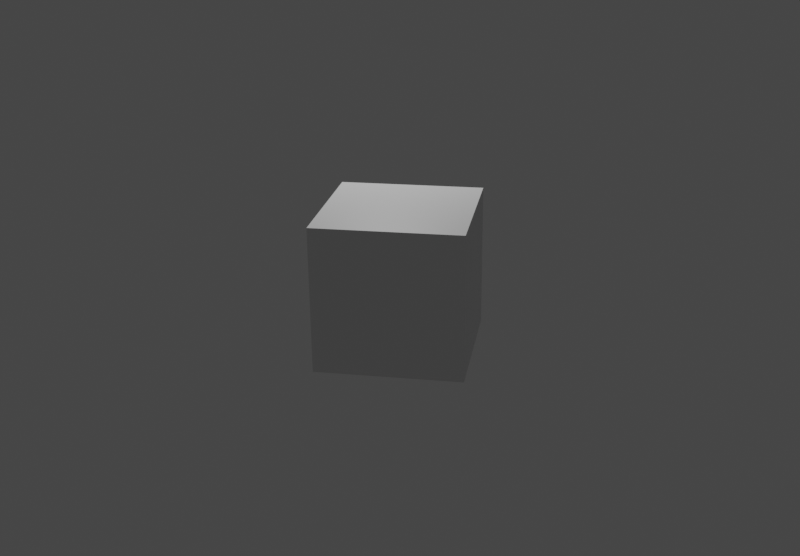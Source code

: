 # Source: vhs_nodes_overlay.blend  (saved by Blender 2.90.8; exported with 4.5.12 LTS)
import bpy
from mathutils import Matrix  # noqa: F401  (used for matrix-valued properties, if any)

bpy.ops.wm.read_factory_settings(use_empty=True)
scene = bpy.context.scene
scene.name = 'Scene'

# ---- collections
col_collection = bpy.data.collections.new('Collection'); scene.collection.children.link(col_collection)

# ---- materials (node trees are filled in below, after node groups)
mat_material = bpy.data.materials.new('Material')
mat_material.alpha_threshold = 0.0
mat_material.use_transparent_shadow = False
mat_material.line_color = (0.0, 0.0, 0.0, 1.0)

# ---- material node trees
mat_material.use_nodes = True; mat_material.node_tree.nodes.clear()
_N = mat_material.node_tree.nodes; _L = mat_material.node_tree.links
n0 = _N.new('ShaderNodeOutputMaterial'); n0.name = 'Material Output'; n0.location = (300, 300)
n1 = _N.new('ShaderNodeBsdfPrincipled'); n1.name = 'Principled BSDF'; n1.location = (10, 300)
n1.distribution = 'GGX'
n1.subsurface_method = 'BURLEY'
n1.inputs[2].default_value = 0.4
n1.inputs[3].default_value = 1.45
n1.inputs[27].default_value = (0.0, 0.0, 0.0, 1.0)
n1.inputs[28].default_value = 1.0
_L.new(n1.outputs[0], n0.inputs[0])
n0.is_active_output = True

# ---- world
world_world = bpy.data.worlds.new('World'); scene.world = world_world
world_world.use_nodes = True; world_world.node_tree.nodes.clear()
_N = world_world.node_tree.nodes; _L = world_world.node_tree.links
n0 = _N.new('ShaderNodeOutputWorld'); n0.name = 'World Output'; n0.location = (300, 300)
n1 = _N.new('ShaderNodeBackground'); n1.name = 'Background'; n1.location = (10, 300)
n1.inputs[0].default_value = (0.05088, 0.05088, 0.05088, 1.0)
_L.new(n1.outputs[0], n0.inputs[0])
n0.is_active_output = True
world_world.color = (0.05088, 0.05088, 0.05088)
world_world.use_sun_shadow = False
world_world.sun_shadow_jitter_overblur = 0.0

# ---- cameras
cam_camera = bpy.data.cameras.new('Camera')
cam_camera.clip_end = 100.0
cam_camera.ortho_scale = 7.314

# ---- lights
light_light = bpy.data.lights.new('Light', 'POINT')
light_light.transmission_factor = 0.0
light_light.energy = 1000.0
light_light.shadow_soft_size = 0.1
light_light.shadow_maximum_resolution = 0.006
light_light.use_absolute_resolution = True

# ---- meshes
me_cube = bpy.data.meshes.new('Cube')
me_cube.from_pydata([(1.0, 1.0, 1.0), (1.0, 1.0, -1.0), (1.0, -1.0, 1.0), (1.0, -1.0, -1.0), (-1.0, 1.0, 1.0), (-1.0, 1.0, -1.0), (-1.0, -1.0, 1.0), (-1.0, -1.0, -1.0)], [], [(0, 4, 6, 2), (3, 2, 6, 7), (7, 6, 4, 5), (5, 1, 3, 7), (1, 0, 2, 3), (5, 4, 0, 1)])
_uv = me_cube.uv_layers.new(name='UVMap')
_uv.uv.foreach_set('vector', [0.625, 0.5, 0.875, 0.5, 0.875, 0.75, 0.625, 0.75, 0.375, 0.75, 0.625, 0.75, 0.625, 1.0, 0.375, 1.0, 0.375, 0.0, 0.625, 0.0, 0.625, 0.25, 0.375, 0.25, 0.125, 0.5, 0.375, 0.5, 0.375, 0.75, 0.125, 0.75, 0.375, 0.5, 0.625, 0.5, 0.625, 0.75, 0.375, 0.75, 0.375, 0.25, 0.625, 0.25, 0.625, 0.5, 0.375, 0.5])
me_cube.materials.append(mat_material)
me_cube.use_remesh_preserve_volume = False
me_cube.use_remesh_preserve_attributes = False
me_cube.use_mirror_vertex_groups = False
me_cube.update()

# ---- objects
ob_cube = bpy.data.objects.new('Cube', me_cube)
ob_light = bpy.data.objects.new('Light', light_light)
ob_camera = bpy.data.objects.new('Camera', cam_camera)

# ---- transforms, parenting, visibility, modifiers, constraints
ob_cube.location = (0.0, 0.0, 0.0)
ob_cube.lock_rotations_4d = False
ob_cube.empty_display_type = 'ARROWS'
ob_cube.lineart.crease_threshold = 0.0
ob_light.location = (4.076, 1.005, 5.904)
ob_light.rotation_euler = (0.6503, 0.05522, 1.866)
ob_light.lock_rotations_4d = False
ob_light.empty_display_type = 'ARROWS'
ob_light.color = (0.0, 0.0, 0.0, 0.0)
ob_light.lineart.crease_threshold = 0.0
ob_camera.location = (-13.7, -2.507, 5.536)
ob_camera.rotation_euler = (1.192, 0.01108, -1.394)
ob_camera.scale = (1.0, 1.0, 1.0)
ob_camera.lock_rotations_4d = False
ob_camera.empty_display_type = 'ARROWS'
ob_camera.color = (0.0, 0.0, 0.0, 0.0)
ob_camera.display_type = 'WIRE'
ob_camera.lineart.crease_threshold = 0.0

# ---- collection membership
col_collection.objects.link(ob_cube)
col_collection.objects.link(ob_light)
col_collection.objects.link(ob_camera)

# ---- scene / render settings (as saved in the file)
scene.camera = ob_camera
scene.frame_start = 1; scene.frame_end = 422; scene.frame_set(72)
scene.render.engine = 'BLENDER_EEVEE_NEXT'
scene.render.image_settings.file_format = 'FFMPEG'
scene.render.image_settings.color_mode = 'RGB'
scene.render.resolution_x = 360
scene.render.resolution_y = 250
scene.cycles.use_denoising = False
scene.cycles.samples = 128
scene.cycles.sampling_pattern = 'TABULATED_SOBOL'
scene.cycles.use_adaptive_sampling = False
scene.cycles.use_light_tree = False
scene.view_settings.view_transform = 'Filmic'
bpy.context.view_layer.update()
